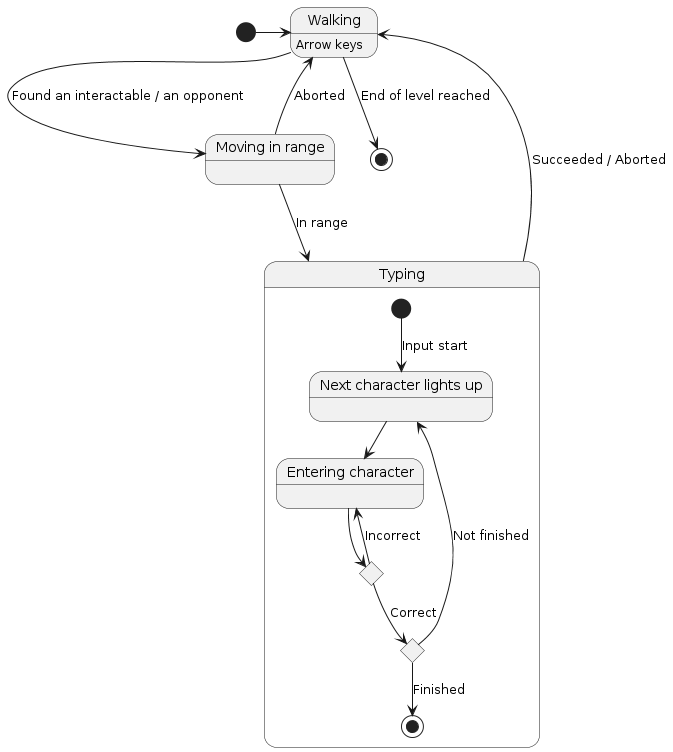

The diagram above was rendered by PlantUML. Its source (embedded in the PNG):
@startuml
[*] -> Walking
Walking : Arrow keys
state "Moving in range" as mov
Walking --> mov : Found an interactable / an opponent
Walking --> [*] : End of level reached
mov --> Typing : In range
mov --> Walking : Aborted
state Typing {
  state "Next character lights up" as nextChar
  state "Entering character" as char
  state checkChar <<choice>>
  state checkFin <<choice>>
  [*] --> nextChar : Input start
  nextChar --> char
  char --> checkChar
  checkChar --> checkFin : Correct
  checkChar --> char : Incorrect
  checkFin --> nextChar : Not finished
  checkFin --> [*] : Finished
}
Typing --> Walking : Succeeded / Aborted
@enduml